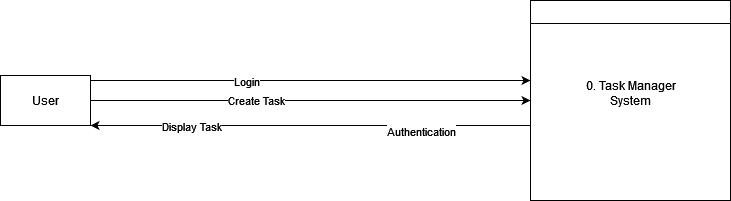

The diagram above was exported from draw.io. Its source (the exported page's mxGraphModel, read from the mxfile embedded in the PNG):
<mxGraphModel dx="1434" dy="764" grid="1" gridSize="10" guides="1" tooltips="1" connect="1" arrows="1" fold="1" page="1" pageScale="1" pageWidth="850" pageHeight="1100" math="0" shadow="0">
  <root>
    <mxCell id="0" />
    <mxCell id="1" parent="0" />
    <mxCell id="SEWcBGITOU6CvR2ZV1HV-1" value="" style="swimlane;whiteSpace=wrap;html=1;" vertex="1" parent="1">
      <mxGeometry x="570" y="190" width="200" height="200" as="geometry" />
    </mxCell>
    <mxCell id="SEWcBGITOU6CvR2ZV1HV-3" value="0. Task Manager&lt;br&gt;&lt;div&gt;System&lt;/div&gt;&lt;div&gt;&lt;br&gt;&lt;/div&gt;" style="text;html=1;align=center;verticalAlign=middle;resizable=0;points=[];autosize=1;strokeColor=none;fillColor=none;" vertex="1" parent="SEWcBGITOU6CvR2ZV1HV-1">
      <mxGeometry x="45" y="70" width="110" height="60" as="geometry" />
    </mxCell>
    <mxCell id="SEWcBGITOU6CvR2ZV1HV-5" style="edgeStyle=orthogonalEdgeStyle;rounded=0;orthogonalLoop=1;jettySize=auto;html=1;entryX=0;entryY=0.5;entryDx=0;entryDy=0;" edge="1" parent="1" source="SEWcBGITOU6CvR2ZV1HV-4" target="SEWcBGITOU6CvR2ZV1HV-1">
      <mxGeometry relative="1" as="geometry">
        <mxPoint x="390" y="350" as="targetPoint" />
      </mxGeometry>
    </mxCell>
    <mxCell id="SEWcBGITOU6CvR2ZV1HV-8" value="Create Task" style="edgeLabel;html=1;align=center;verticalAlign=middle;resizable=0;points=[];" vertex="1" connectable="0" parent="SEWcBGITOU6CvR2ZV1HV-5">
      <mxGeometry x="-0.25" y="1" relative="1" as="geometry">
        <mxPoint as="offset" />
      </mxGeometry>
    </mxCell>
    <mxCell id="SEWcBGITOU6CvR2ZV1HV-4" value="&lt;div&gt;User&lt;/div&gt;" style="html=1;dashed=0;whiteSpace=wrap;" vertex="1" parent="1">
      <mxGeometry x="40" y="265" width="90" height="50" as="geometry" />
    </mxCell>
    <mxCell id="SEWcBGITOU6CvR2ZV1HV-11" value="" style="endArrow=classic;html=1;rounded=0;entryX=1;entryY=1;entryDx=0;entryDy=0;" edge="1" parent="1" target="SEWcBGITOU6CvR2ZV1HV-4">
      <mxGeometry width="50" height="50" relative="1" as="geometry">
        <mxPoint x="570" y="315" as="sourcePoint" />
        <mxPoint x="130" y="315" as="targetPoint" />
      </mxGeometry>
    </mxCell>
    <mxCell id="SEWcBGITOU6CvR2ZV1HV-12" value="Display Task" style="edgeLabel;html=1;align=center;verticalAlign=middle;resizable=0;points=[];" vertex="1" connectable="0" parent="SEWcBGITOU6CvR2ZV1HV-11">
      <mxGeometry x="0.3318" y="1" relative="1" as="geometry">
        <mxPoint x="-47" y="-1" as="offset" />
      </mxGeometry>
    </mxCell>
    <mxCell id="SEWcBGITOU6CvR2ZV1HV-15" value="&lt;div&gt;Authentication&lt;/div&gt;" style="edgeLabel;html=1;align=center;verticalAlign=middle;resizable=0;points=[];" vertex="1" connectable="0" parent="SEWcBGITOU6CvR2ZV1HV-11">
      <mxGeometry x="-0.35" y="1" relative="1" as="geometry">
        <mxPoint x="33" y="4" as="offset" />
      </mxGeometry>
    </mxCell>
    <mxCell id="SEWcBGITOU6CvR2ZV1HV-13" value="" style="endArrow=classic;html=1;rounded=0;" edge="1" parent="1">
      <mxGeometry width="50" height="50" relative="1" as="geometry">
        <mxPoint x="130" y="270" as="sourcePoint" />
        <mxPoint x="570" y="270" as="targetPoint" />
      </mxGeometry>
    </mxCell>
    <mxCell id="SEWcBGITOU6CvR2ZV1HV-14" value="&lt;div&gt;Login&lt;/div&gt;" style="edgeLabel;html=1;align=center;verticalAlign=middle;resizable=0;points=[];" vertex="1" connectable="0" parent="SEWcBGITOU6CvR2ZV1HV-13">
      <mxGeometry x="-0.2955" relative="1" as="geometry">
        <mxPoint as="offset" />
      </mxGeometry>
    </mxCell>
  </root>
</mxGraphModel>